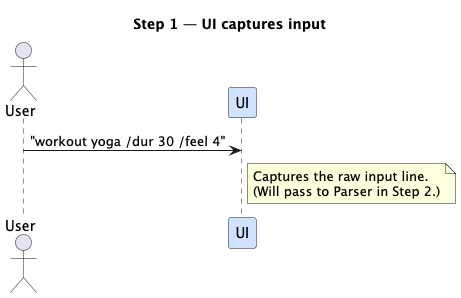

The diagram above was rendered by PlantUML. Its source (embedded in the PNG):
@startuml
skinparam backgroundColor #FFFFFF
skinparam shadowing false

title Step 1 — UI captures input

actor User
participant "UI" as UI #CFE2FF

User -> UI : "workout yoga /dur 30 /feel 4"
note right of UI
Captures the raw input line.
(Will pass to Parser in Step 2.)
end note

@enduml